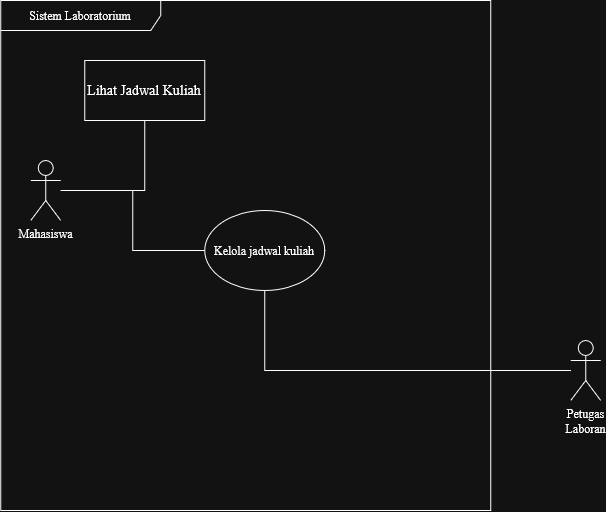

The diagram above was exported from draw.io. Its source (the exported page's mxGraphModel, read from the mxfile embedded in the PNG):
<mxGraphModel dx="1245" dy="648" grid="1" gridSize="10" guides="1" tooltips="1" connect="1" arrows="1" fold="1" page="1" pageScale="1" pageWidth="827" pageHeight="1169" math="0" shadow="0">
  <root>
    <mxCell id="0" />
    <mxCell id="1" parent="0" />
    <mxCell id="MxxVCuEO4iCYjaNr9-ni-1" parent="1" style="shape=umlFrame;whiteSpace=wrap;html=1;pointerEvents=0;recursiveResize=0;container=1;collapsible=0;width=160;height=30;fontSize=7;" value="&lt;font style=&quot;font-size: 12px;&quot;&gt;Sistem Laboratorium&lt;/font&gt;" vertex="1">
      <mxGeometry height="510" width="490" x="80" y="150" as="geometry" />
    </mxCell>
    <mxCell id="MxxVCuEO4iCYjaNr9-ni-5" parent="MxxVCuEO4iCYjaNr9-ni-1" style="ellipse;whiteSpace=wrap;html=1;shapeInside=1;" value="Kelola jadwal kuliah&lt;div&gt;&lt;br/&gt;&lt;/div&gt;" vertex="1">
      <mxGeometry height="80" width="120" x="204" y="210" as="geometry" />
    </mxCell>
    <mxCell id="MxxVCuEO4iCYjaNr9-ni-13" parent="MxxVCuEO4iCYjaNr9-ni-1" style="rounded=0;whiteSpace=wrap;html=1;" value="&lt;font style=&quot;font-size: 14px;&quot;&gt;Lihat Jadwal Kuliah&lt;/font&gt;" vertex="1">
      <mxGeometry height="60" width="120" x="84" y="60" as="geometry" />
    </mxCell>
    <mxCell id="MxxVCuEO4iCYjaNr9-ni-15" edge="1" parent="MxxVCuEO4iCYjaNr9-ni-1" source="MxxVCuEO4iCYjaNr9-ni-2" style="edgeStyle=orthogonalEdgeStyle;rounded=0;orthogonalLoop=1;jettySize=auto;html=1;endArrow=none;endFill=0;" target="MxxVCuEO4iCYjaNr9-ni-5">
      <mxGeometry relative="1" as="geometry" />
    </mxCell>
    <mxCell id="MxxVCuEO4iCYjaNr9-ni-2" parent="MxxVCuEO4iCYjaNr9-ni-1" style="shape=umlActor;verticalLabelPosition=bottom;verticalAlign=top;html=1;" value="&lt;div&gt;Mahasiswa&lt;/div&gt;&lt;div&gt;&lt;br&gt;&lt;/div&gt;" vertex="1">
      <mxGeometry height="60" width="30" x="30" y="160" as="geometry" />
    </mxCell>
    <mxCell id="MxxVCuEO4iCYjaNr9-ni-14" edge="1" parent="MxxVCuEO4iCYjaNr9-ni-1" source="MxxVCuEO4iCYjaNr9-ni-2" style="edgeStyle=orthogonalEdgeStyle;rounded=0;orthogonalLoop=1;jettySize=auto;html=1;endArrow=none;endFill=0;" target="MxxVCuEO4iCYjaNr9-ni-13" value="">
      <mxGeometry relative="1" as="geometry" />
    </mxCell>
    <mxCell id="MxxVCuEO4iCYjaNr9-ni-12" edge="1" parent="1" source="MxxVCuEO4iCYjaNr9-ni-3" style="edgeStyle=orthogonalEdgeStyle;rounded=0;orthogonalLoop=1;jettySize=auto;html=1;endArrow=none;endFill=0;" target="MxxVCuEO4iCYjaNr9-ni-5" value="">
      <mxGeometry relative="1" as="geometry" />
    </mxCell>
    <mxCell id="MxxVCuEO4iCYjaNr9-ni-3" parent="1" style="shape=umlActor;verticalLabelPosition=bottom;verticalAlign=top;html=1;" value="Petugas&lt;br&gt;Laboran" vertex="1">
      <mxGeometry height="60" width="30" x="650" y="490" as="geometry" />
    </mxCell>
  </root>
</mxGraphModel>